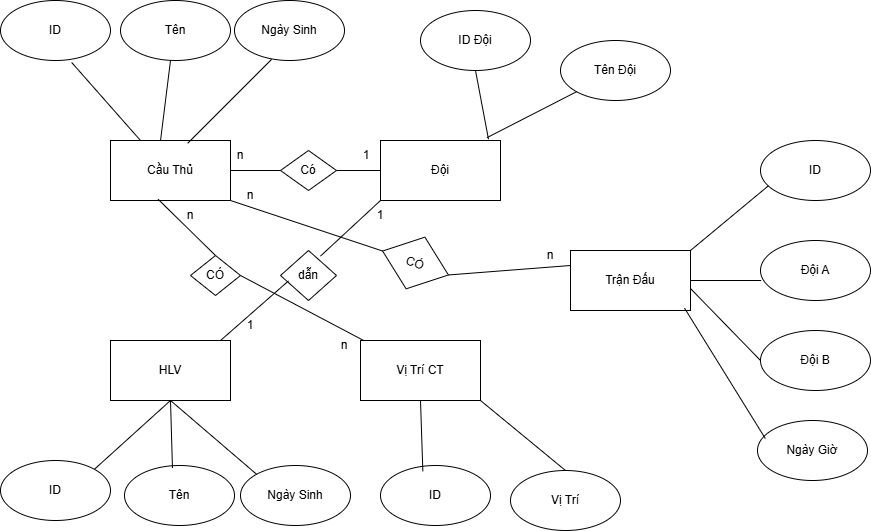

The diagram above was exported from draw.io. Its source (the exported page's mxGraphModel, read from the mxfile embedded in the PNG):
<mxGraphModel dx="1303" dy="659" grid="1" gridSize="10" guides="1" tooltips="1" connect="1" arrows="1" fold="1" page="1" pageScale="1" pageWidth="827" pageHeight="1169" math="0" shadow="0">
  <root>
    <mxCell id="0" />
    <mxCell id="1" parent="0" />
    <mxCell id="W3-DVXLei0yQr9dfOqnW-1" value="Cầu Thủ" style="rounded=0;whiteSpace=wrap;html=1;" vertex="1" parent="1">
      <mxGeometry x="180" y="200" width="120" height="60" as="geometry" />
    </mxCell>
    <mxCell id="W3-DVXLei0yQr9dfOqnW-2" value="ID" style="ellipse;whiteSpace=wrap;html=1;" vertex="1" parent="1">
      <mxGeometry x="70" y="60" width="110" height="60" as="geometry" />
    </mxCell>
    <mxCell id="W3-DVXLei0yQr9dfOqnW-3" value="Tên&lt;span style=&quot;color: rgba(0, 0, 0, 0); font-family: monospace; font-size: 0px; text-align: start; text-wrap-mode: nowrap;&quot;&gt;%3CmxGraphModel%3E%3Croot%3E%3CmxCell%20id%3D%220%22%2F%3E%3CmxCell%20id%3D%221%22%20parent%3D%220%22%2F%3E%3CmxCell%20id%3D%222%22%20value%3D%22ID%22%20style%3D%22ellipse%3BwhiteSpace%3Dwrap%3Bhtml%3D1%3B%22%20vertex%3D%221%22%20parent%3D%221%22%3E%3CmxGeometry%20x%3D%2270%22%20y%3D%2260%22%20width%3D%22110%22%20height%3D%2260%22%20as%3D%22geometry%22%2F%3E%3C%2FmxCell%3E%3C%2Froot%3E%3C%2FmxGraphModel%3E&lt;/span&gt;" style="ellipse;whiteSpace=wrap;html=1;" vertex="1" parent="1">
      <mxGeometry x="190" y="60" width="110" height="60" as="geometry" />
    </mxCell>
    <mxCell id="W3-DVXLei0yQr9dfOqnW-4" value="Ngày Sinh" style="ellipse;whiteSpace=wrap;html=1;" vertex="1" parent="1">
      <mxGeometry x="304" y="60" width="110" height="60" as="geometry" />
    </mxCell>
    <mxCell id="W3-DVXLei0yQr9dfOqnW-5" value="HLV" style="rounded=0;whiteSpace=wrap;html=1;" vertex="1" parent="1">
      <mxGeometry x="180" y="400" width="120" height="60" as="geometry" />
    </mxCell>
    <mxCell id="W3-DVXLei0yQr9dfOqnW-6" value="ID" style="ellipse;whiteSpace=wrap;html=1;" vertex="1" parent="1">
      <mxGeometry x="70" y="520" width="110" height="60" as="geometry" />
    </mxCell>
    <mxCell id="W3-DVXLei0yQr9dfOqnW-7" value="Tên&lt;span style=&quot;color: rgba(0, 0, 0, 0); font-family: monospace; font-size: 0px; text-align: start; text-wrap-mode: nowrap;&quot;&gt;%3CmxGraphModel%3E%3Croot%3E%3CmxCell%20id%3D%220%22%2F%3E%3CmxCell%20id%3D%221%22%20parent%3D%220%22%2F%3E%3CmxCell%20id%3D%222%22%20value%3D%22ID%22%20style%3D%22ellipse%3BwhiteSpace%3Dwrap%3Bhtml%3D1%3B%22%20vertex%3D%221%22%20parent%3D%221%22%3E%3CmxGeometry%20x%3D%2270%22%20y%3D%2260%22%20width%3D%22110%22%20height%3D%2260%22%20as%3D%22geometry%22%2F%3E%3C%2FmxCell%3E%3C%2Froot%3E%3C%2FmxGraphModel%3E&lt;/span&gt;" style="ellipse;whiteSpace=wrap;html=1;" vertex="1" parent="1">
      <mxGeometry x="194" y="525" width="110" height="60" as="geometry" />
    </mxCell>
    <mxCell id="W3-DVXLei0yQr9dfOqnW-8" value="Ngày Sinh" style="ellipse;whiteSpace=wrap;html=1;" vertex="1" parent="1">
      <mxGeometry x="310" y="525" width="110" height="60" as="geometry" />
    </mxCell>
    <mxCell id="W3-DVXLei0yQr9dfOqnW-9" value="Đội" style="rounded=0;whiteSpace=wrap;html=1;" vertex="1" parent="1">
      <mxGeometry x="450" y="200" width="120" height="60" as="geometry" />
    </mxCell>
    <mxCell id="W3-DVXLei0yQr9dfOqnW-11" value="ID Đội&lt;span style=&quot;color: rgba(0, 0, 0, 0); font-family: monospace; font-size: 0px; text-align: start; text-wrap-mode: nowrap;&quot;&gt;%3CmxGraphModel%3E%3Croot%3E%3CmxCell%20id%3D%220%22%2F%3E%3CmxCell%20id%3D%221%22%20parent%3D%220%22%2F%3E%3CmxCell%20id%3D%222%22%20value%3D%22Ng%C3%A0y%20Sinh%22%20style%3D%22ellipse%3BwhiteSpace%3Dwrap%3Bhtml%3D1%3B%22%20vertex%3D%221%22%20parent%3D%221%22%3E%3CmxGeometry%20x%3D%22304%22%20y%3D%2260%22%20width%3D%22110%22%20height%3D%2260%22%20as%3D%22geometry%22%2F%3E%3C%2FmxCell%3E%3C%2Froot%3E%3C%2FmxGraphModel%3E&lt;/span&gt;" style="ellipse;whiteSpace=wrap;html=1;" vertex="1" parent="1">
      <mxGeometry x="490" y="70" width="110" height="60" as="geometry" />
    </mxCell>
    <mxCell id="W3-DVXLei0yQr9dfOqnW-12" value="Tên Đội" style="ellipse;whiteSpace=wrap;html=1;" vertex="1" parent="1">
      <mxGeometry x="630" y="100" width="110" height="60" as="geometry" />
    </mxCell>
    <mxCell id="W3-DVXLei0yQr9dfOqnW-13" value="Vị Trí CT" style="rounded=0;whiteSpace=wrap;html=1;" vertex="1" parent="1">
      <mxGeometry x="430" y="400" width="120" height="60" as="geometry" />
    </mxCell>
    <mxCell id="W3-DVXLei0yQr9dfOqnW-15" value="ID" style="ellipse;whiteSpace=wrap;html=1;" vertex="1" parent="1">
      <mxGeometry x="450" y="525" width="110" height="60" as="geometry" />
    </mxCell>
    <mxCell id="W3-DVXLei0yQr9dfOqnW-16" value="Vị Trí" style="ellipse;whiteSpace=wrap;html=1;" vertex="1" parent="1">
      <mxGeometry x="580" y="530" width="110" height="60" as="geometry" />
    </mxCell>
    <mxCell id="W3-DVXLei0yQr9dfOqnW-17" value="Trận Đấu" style="rounded=0;whiteSpace=wrap;html=1;" vertex="1" parent="1">
      <mxGeometry x="640" y="310" width="120" height="60" as="geometry" />
    </mxCell>
    <mxCell id="W3-DVXLei0yQr9dfOqnW-18" value="ID&lt;span style=&quot;color: rgba(0, 0, 0, 0); font-family: monospace; font-size: 0px; text-align: start; text-wrap-mode: nowrap;&quot;&gt;%3CmxGraphModel%3E%3Croot%3E%3CmxCell%20id%3D%220%22%2F%3E%3CmxCell%20id%3D%221%22%20parent%3D%220%22%2F%3E%3CmxCell%20id%3D%222%22%20value%3D%22Ng%C3%A0y%20Sinh%22%20style%3D%22ellipse%3BwhiteSpace%3Dwrap%3Bhtml%3D1%3B%22%20vertex%3D%221%22%20parent%3D%221%22%3E%3CmxGeometry%20x%3D%22304%22%20y%3D%2260%22%20width%3D%22110%22%20height%3D%2260%22%20as%3D%22geometry%22%2F%3E%3C%2FmxCell%3E%3C%2Froot%3E%3C%2FmxGraphModel%3E&lt;/span&gt;" style="ellipse;whiteSpace=wrap;html=1;" vertex="1" parent="1">
      <mxGeometry x="830" y="200" width="110" height="60" as="geometry" />
    </mxCell>
    <mxCell id="W3-DVXLei0yQr9dfOqnW-19" value="Đội A" style="ellipse;whiteSpace=wrap;html=1;" vertex="1" parent="1">
      <mxGeometry x="830" y="300" width="110" height="60" as="geometry" />
    </mxCell>
    <mxCell id="W3-DVXLei0yQr9dfOqnW-20" value="Đội B" style="ellipse;whiteSpace=wrap;html=1;" vertex="1" parent="1">
      <mxGeometry x="830" y="390" width="110" height="60" as="geometry" />
    </mxCell>
    <mxCell id="W3-DVXLei0yQr9dfOqnW-21" value="Ngày Giờ" style="ellipse;whiteSpace=wrap;html=1;" vertex="1" parent="1">
      <mxGeometry x="827" y="480" width="110" height="60" as="geometry" />
    </mxCell>
    <mxCell id="W3-DVXLei0yQr9dfOqnW-22" value="" style="endArrow=none;html=1;rounded=0;entryX=0.073;entryY=0.753;entryDx=0;entryDy=0;entryPerimeter=0;exitX=1;exitY=0;exitDx=0;exitDy=0;" edge="1" parent="1" source="W3-DVXLei0yQr9dfOqnW-17" target="W3-DVXLei0yQr9dfOqnW-18">
      <mxGeometry width="50" height="50" relative="1" as="geometry">
        <mxPoint x="770" y="300" as="sourcePoint" />
        <mxPoint x="820" y="250" as="targetPoint" />
      </mxGeometry>
    </mxCell>
    <mxCell id="W3-DVXLei0yQr9dfOqnW-23" value="" style="endArrow=none;html=1;rounded=0;" edge="1" parent="1" source="W3-DVXLei0yQr9dfOqnW-17">
      <mxGeometry width="50" height="50" relative="1" as="geometry">
        <mxPoint x="760" y="390" as="sourcePoint" />
        <mxPoint x="830.7106781186548" y="340" as="targetPoint" />
      </mxGeometry>
    </mxCell>
    <mxCell id="W3-DVXLei0yQr9dfOqnW-24" value="" style="endArrow=none;html=1;rounded=0;entryX=0;entryY=0.5;entryDx=0;entryDy=0;exitX=1.003;exitY=0.64;exitDx=0;exitDy=0;exitPerimeter=0;" edge="1" parent="1" source="W3-DVXLei0yQr9dfOqnW-17" target="W3-DVXLei0yQr9dfOqnW-20">
      <mxGeometry width="50" height="50" relative="1" as="geometry">
        <mxPoint x="760" y="460" as="sourcePoint" />
        <mxPoint x="810" y="410" as="targetPoint" />
      </mxGeometry>
    </mxCell>
    <mxCell id="W3-DVXLei0yQr9dfOqnW-25" value="" style="endArrow=none;html=1;rounded=0;entryX=0.071;entryY=0.3;entryDx=0;entryDy=0;entryPerimeter=0;exitX=0.95;exitY=0.96;exitDx=0;exitDy=0;exitPerimeter=0;" edge="1" parent="1" source="W3-DVXLei0yQr9dfOqnW-17" target="W3-DVXLei0yQr9dfOqnW-21">
      <mxGeometry width="50" height="50" relative="1" as="geometry">
        <mxPoint x="730" y="500" as="sourcePoint" />
        <mxPoint x="780" y="450" as="targetPoint" />
      </mxGeometry>
    </mxCell>
    <mxCell id="W3-DVXLei0yQr9dfOqnW-26" value="" style="endArrow=none;html=1;rounded=0;entryX=0.5;entryY=1;entryDx=0;entryDy=0;exitX=1;exitY=0;exitDx=0;exitDy=0;" edge="1" parent="1" source="W3-DVXLei0yQr9dfOqnW-6" target="W3-DVXLei0yQr9dfOqnW-5">
      <mxGeometry width="50" height="50" relative="1" as="geometry">
        <mxPoint x="180" y="530" as="sourcePoint" />
        <mxPoint x="230" y="480" as="targetPoint" />
      </mxGeometry>
    </mxCell>
    <mxCell id="W3-DVXLei0yQr9dfOqnW-27" value="" style="endArrow=none;html=1;rounded=0;exitX=0.436;exitY=0.043;exitDx=0;exitDy=0;exitPerimeter=0;" edge="1" parent="1" source="W3-DVXLei0yQr9dfOqnW-7">
      <mxGeometry width="50" height="50" relative="1" as="geometry">
        <mxPoint x="220" y="520" as="sourcePoint" />
        <mxPoint x="240" y="460" as="targetPoint" />
      </mxGeometry>
    </mxCell>
    <mxCell id="W3-DVXLei0yQr9dfOqnW-28" value="" style="endArrow=none;html=1;rounded=0;exitX=0;exitY=0;exitDx=0;exitDy=0;" edge="1" parent="1" source="W3-DVXLei0yQr9dfOqnW-8">
      <mxGeometry width="50" height="50" relative="1" as="geometry">
        <mxPoint x="300" y="530" as="sourcePoint" />
        <mxPoint x="240" y="460" as="targetPoint" />
      </mxGeometry>
    </mxCell>
    <mxCell id="W3-DVXLei0yQr9dfOqnW-29" value="" style="endArrow=none;html=1;rounded=0;exitX=0.417;exitY=0;exitDx=0;exitDy=0;exitPerimeter=0;" edge="1" parent="1" source="W3-DVXLei0yQr9dfOqnW-1">
      <mxGeometry width="50" height="50" relative="1" as="geometry">
        <mxPoint x="210" y="190" as="sourcePoint" />
        <mxPoint x="240" y="120" as="targetPoint" />
      </mxGeometry>
    </mxCell>
    <mxCell id="W3-DVXLei0yQr9dfOqnW-30" value="" style="endArrow=none;html=1;rounded=0;entryX=0.338;entryY=0.98;entryDx=0;entryDy=0;entryPerimeter=0;exitX=0.643;exitY=0.047;exitDx=0;exitDy=0;exitPerimeter=0;" edge="1" parent="1" source="W3-DVXLei0yQr9dfOqnW-1" target="W3-DVXLei0yQr9dfOqnW-4">
      <mxGeometry width="50" height="50" relative="1" as="geometry">
        <mxPoint x="280" y="180" as="sourcePoint" />
        <mxPoint x="330" y="130" as="targetPoint" />
      </mxGeometry>
    </mxCell>
    <mxCell id="W3-DVXLei0yQr9dfOqnW-31" value="" style="endArrow=none;html=1;rounded=0;entryX=0.647;entryY=1.033;entryDx=0;entryDy=0;entryPerimeter=0;exitX=0.25;exitY=0;exitDx=0;exitDy=0;" edge="1" parent="1" source="W3-DVXLei0yQr9dfOqnW-1" target="W3-DVXLei0yQr9dfOqnW-2">
      <mxGeometry width="50" height="50" relative="1" as="geometry">
        <mxPoint x="150" y="210" as="sourcePoint" />
        <mxPoint x="200" y="160" as="targetPoint" />
      </mxGeometry>
    </mxCell>
    <mxCell id="W3-DVXLei0yQr9dfOqnW-32" value="" style="endArrow=none;html=1;rounded=0;entryX=0.5;entryY=1;entryDx=0;entryDy=0;exitX=0.385;exitY=0.097;exitDx=0;exitDy=0;exitPerimeter=0;" edge="1" parent="1" source="W3-DVXLei0yQr9dfOqnW-15" target="W3-DVXLei0yQr9dfOqnW-13">
      <mxGeometry width="50" height="50" relative="1" as="geometry">
        <mxPoint x="450" y="530" as="sourcePoint" />
        <mxPoint x="500" y="480" as="targetPoint" />
      </mxGeometry>
    </mxCell>
    <mxCell id="W3-DVXLei0yQr9dfOqnW-33" value="" style="endArrow=none;html=1;rounded=0;entryX=1;entryY=1;entryDx=0;entryDy=0;exitX=0.5;exitY=0;exitDx=0;exitDy=0;" edge="1" parent="1" source="W3-DVXLei0yQr9dfOqnW-16" target="W3-DVXLei0yQr9dfOqnW-13">
      <mxGeometry width="50" height="50" relative="1" as="geometry">
        <mxPoint x="440" y="490" as="sourcePoint" />
        <mxPoint x="490" y="440" as="targetPoint" />
      </mxGeometry>
    </mxCell>
    <mxCell id="W3-DVXLei0yQr9dfOqnW-34" value="" style="endArrow=none;html=1;rounded=0;entryX=0;entryY=1;entryDx=0;entryDy=0;exitX=0.887;exitY=-0.047;exitDx=0;exitDy=0;exitPerimeter=0;" edge="1" parent="1" source="W3-DVXLei0yQr9dfOqnW-9" target="W3-DVXLei0yQr9dfOqnW-12">
      <mxGeometry width="50" height="50" relative="1" as="geometry">
        <mxPoint x="550" y="180" as="sourcePoint" />
        <mxPoint x="600" y="130" as="targetPoint" />
      </mxGeometry>
    </mxCell>
    <mxCell id="W3-DVXLei0yQr9dfOqnW-35" value="" style="endArrow=none;html=1;rounded=0;entryX=0.5;entryY=1;entryDx=0;entryDy=0;exitX=0.9;exitY=-0.02;exitDx=0;exitDy=0;exitPerimeter=0;" edge="1" parent="1" source="W3-DVXLei0yQr9dfOqnW-9" target="W3-DVXLei0yQr9dfOqnW-11">
      <mxGeometry width="50" height="50" relative="1" as="geometry">
        <mxPoint x="500" y="200" as="sourcePoint" />
        <mxPoint x="550" y="150" as="targetPoint" />
      </mxGeometry>
    </mxCell>
    <mxCell id="W3-DVXLei0yQr9dfOqnW-36" value="dẫn" style="rhombus;whiteSpace=wrap;html=1;" vertex="1" parent="1">
      <mxGeometry x="350" y="310" width="56" height="50" as="geometry" />
    </mxCell>
    <mxCell id="W3-DVXLei0yQr9dfOqnW-37" value="" style="endArrow=none;html=1;rounded=0;entryX=0;entryY=1;entryDx=0;entryDy=0;exitX=0.714;exitY=0.112;exitDx=0;exitDy=0;exitPerimeter=0;" edge="1" parent="1" source="W3-DVXLei0yQr9dfOqnW-36" target="W3-DVXLei0yQr9dfOqnW-9">
      <mxGeometry width="50" height="50" relative="1" as="geometry">
        <mxPoint x="420" y="320" as="sourcePoint" />
        <mxPoint x="470" y="270" as="targetPoint" />
      </mxGeometry>
    </mxCell>
    <mxCell id="W3-DVXLei0yQr9dfOqnW-38" value="" style="endArrow=none;html=1;rounded=0;entryX=0.143;entryY=0.608;entryDx=0;entryDy=0;entryPerimeter=0;exitX=0.917;exitY=0;exitDx=0;exitDy=0;exitPerimeter=0;" edge="1" parent="1" source="W3-DVXLei0yQr9dfOqnW-5" target="W3-DVXLei0yQr9dfOqnW-36">
      <mxGeometry width="50" height="50" relative="1" as="geometry">
        <mxPoint x="310" y="400" as="sourcePoint" />
        <mxPoint x="360" y="350" as="targetPoint" />
      </mxGeometry>
    </mxCell>
    <mxCell id="W3-DVXLei0yQr9dfOqnW-39" value="1" style="text;html=1;whiteSpace=wrap;strokeColor=none;fillColor=none;align=center;verticalAlign=middle;rounded=0;" vertex="1" parent="1">
      <mxGeometry x="420" y="260" width="60" height="30" as="geometry" />
    </mxCell>
    <mxCell id="W3-DVXLei0yQr9dfOqnW-40" value="1" style="text;html=1;whiteSpace=wrap;strokeColor=none;fillColor=none;align=center;verticalAlign=middle;rounded=0;" vertex="1" parent="1">
      <mxGeometry x="290" y="370" width="60" height="30" as="geometry" />
    </mxCell>
    <mxCell id="W3-DVXLei0yQr9dfOqnW-41" value="Có" style="rhombus;whiteSpace=wrap;html=1;" vertex="1" parent="1">
      <mxGeometry x="350" y="210" width="56" height="40" as="geometry" />
    </mxCell>
    <mxCell id="W3-DVXLei0yQr9dfOqnW-42" value="" style="endArrow=none;html=1;rounded=0;entryX=0;entryY=0.5;entryDx=0;entryDy=0;exitX=1;exitY=0.5;exitDx=0;exitDy=0;" edge="1" parent="1" source="W3-DVXLei0yQr9dfOqnW-41" target="W3-DVXLei0yQr9dfOqnW-9">
      <mxGeometry width="50" height="50" relative="1" as="geometry">
        <mxPoint x="390" y="280" as="sourcePoint" />
        <mxPoint x="440" y="230" as="targetPoint" />
      </mxGeometry>
    </mxCell>
    <mxCell id="W3-DVXLei0yQr9dfOqnW-44" value="" style="endArrow=none;html=1;rounded=0;entryX=0;entryY=0.5;entryDx=0;entryDy=0;exitX=1;exitY=0.5;exitDx=0;exitDy=0;" edge="1" parent="1" source="W3-DVXLei0yQr9dfOqnW-1" target="W3-DVXLei0yQr9dfOqnW-41">
      <mxGeometry width="50" height="50" relative="1" as="geometry">
        <mxPoint x="270" y="320" as="sourcePoint" />
        <mxPoint x="320" y="270" as="targetPoint" />
      </mxGeometry>
    </mxCell>
    <mxCell id="W3-DVXLei0yQr9dfOqnW-45" value="1" style="text;html=1;whiteSpace=wrap;strokeColor=none;fillColor=none;align=center;verticalAlign=middle;rounded=0;" vertex="1" parent="1">
      <mxGeometry x="406" y="200" width="60" height="30" as="geometry" />
    </mxCell>
    <mxCell id="W3-DVXLei0yQr9dfOqnW-46" value="n" style="text;html=1;whiteSpace=wrap;strokeColor=none;fillColor=none;align=center;verticalAlign=middle;rounded=0;" vertex="1" parent="1">
      <mxGeometry x="280" y="200" width="60" height="30" as="geometry" />
    </mxCell>
    <mxCell id="W3-DVXLei0yQr9dfOqnW-47" value="CÓ" style="rhombus;whiteSpace=wrap;html=1;rotation=20;" vertex="1" parent="1">
      <mxGeometry x="450" y="295" width="70" height="55" as="geometry" />
    </mxCell>
    <mxCell id="W3-DVXLei0yQr9dfOqnW-48" value="" style="endArrow=none;html=1;rounded=0;entryX=0;entryY=0.25;entryDx=0;entryDy=0;exitX=1;exitY=0.5;exitDx=0;exitDy=0;" edge="1" parent="1" source="W3-DVXLei0yQr9dfOqnW-47" target="W3-DVXLei0yQr9dfOqnW-17">
      <mxGeometry width="50" height="50" relative="1" as="geometry">
        <mxPoint x="570" y="380" as="sourcePoint" />
        <mxPoint x="620" y="330" as="targetPoint" />
      </mxGeometry>
    </mxCell>
    <mxCell id="W3-DVXLei0yQr9dfOqnW-49" value="" style="endArrow=none;html=1;rounded=0;entryX=1;entryY=1;entryDx=0;entryDy=0;exitX=0;exitY=0.5;exitDx=0;exitDy=0;" edge="1" parent="1" source="W3-DVXLei0yQr9dfOqnW-47" target="W3-DVXLei0yQr9dfOqnW-1">
      <mxGeometry width="50" height="50" relative="1" as="geometry">
        <mxPoint x="260" y="340" as="sourcePoint" />
        <mxPoint x="310" y="290" as="targetPoint" />
      </mxGeometry>
    </mxCell>
    <mxCell id="W3-DVXLei0yQr9dfOqnW-50" value="n" style="text;html=1;whiteSpace=wrap;strokeColor=none;fillColor=none;align=center;verticalAlign=middle;rounded=0;" vertex="1" parent="1">
      <mxGeometry x="290" y="240" width="60" height="30" as="geometry" />
    </mxCell>
    <mxCell id="W3-DVXLei0yQr9dfOqnW-51" value="n" style="text;html=1;whiteSpace=wrap;strokeColor=none;fillColor=none;align=center;verticalAlign=middle;rounded=0;" vertex="1" parent="1">
      <mxGeometry x="590" y="300" width="60" height="30" as="geometry" />
    </mxCell>
    <mxCell id="W3-DVXLei0yQr9dfOqnW-52" value="CÓ" style="rhombus;whiteSpace=wrap;html=1;" vertex="1" parent="1">
      <mxGeometry x="260" y="315" width="50" height="40" as="geometry" />
    </mxCell>
    <mxCell id="W3-DVXLei0yQr9dfOqnW-53" value="" style="endArrow=none;html=1;rounded=0;entryX=0.397;entryY=0.98;entryDx=0;entryDy=0;entryPerimeter=0;exitX=0.5;exitY=0;exitDx=0;exitDy=0;" edge="1" parent="1" source="W3-DVXLei0yQr9dfOqnW-52" target="W3-DVXLei0yQr9dfOqnW-1">
      <mxGeometry width="50" height="50" relative="1" as="geometry">
        <mxPoint x="190" y="340" as="sourcePoint" />
        <mxPoint x="240" y="290" as="targetPoint" />
      </mxGeometry>
    </mxCell>
    <mxCell id="W3-DVXLei0yQr9dfOqnW-54" value="" style="endArrow=none;html=1;rounded=0;entryX=1;entryY=0.5;entryDx=0;entryDy=0;" edge="1" parent="1" source="W3-DVXLei0yQr9dfOqnW-13" target="W3-DVXLei0yQr9dfOqnW-52">
      <mxGeometry width="50" height="50" relative="1" as="geometry">
        <mxPoint x="270" y="410" as="sourcePoint" />
        <mxPoint x="320" y="360" as="targetPoint" />
      </mxGeometry>
    </mxCell>
    <mxCell id="W3-DVXLei0yQr9dfOqnW-55" value="n" style="text;html=1;whiteSpace=wrap;strokeColor=none;fillColor=none;align=center;verticalAlign=middle;rounded=0;" vertex="1" parent="1">
      <mxGeometry x="230" y="260" width="60" height="30" as="geometry" />
    </mxCell>
    <mxCell id="W3-DVXLei0yQr9dfOqnW-56" value="n" style="text;html=1;whiteSpace=wrap;strokeColor=none;fillColor=none;align=center;verticalAlign=middle;rounded=0;" vertex="1" parent="1">
      <mxGeometry x="384" y="390" width="60" height="30" as="geometry" />
    </mxCell>
  </root>
</mxGraphModel>